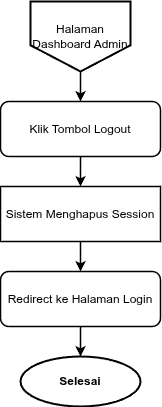

The diagram above was exported from draw.io. Its source (the exported page's mxGraphModel, read from the mxfile embedded in the PNG):
<mxGraphModel dx="792" dy="531" grid="1" gridSize="10" guides="1" tooltips="1" connect="1" arrows="1" fold="1" page="1" pageScale="1" pageWidth="800" pageHeight="800" math="0" shadow="0">
  <root>
    <mxCell id="0" />
    <mxCell id="1" parent="0" />
    <mxCell id="dash" value="Halaman Dashboard Admin" style="shape=offPageConnector;whiteSpace=wrap;html=1;fillColor=#FFFFFF;strokeColor=#000000;strokeWidth=2;fontSize=12;align=center;verticalAlign=middle;fontColor=#000000;" parent="1" vertex="1">
      <mxGeometry x="250" y="130" width="100" height="70" as="geometry" />
    </mxCell>
    <mxCell id="klik" value="Klik Tombol Logout" style="rounded=1;whiteSpace=wrap;html=1;fillColor=#FFFFFF;strokeColor=#000000;strokeWidth=1.5;fontColor=#000000;fontSize=12;" parent="1" vertex="1">
      <mxGeometry x="220" y="230" width="160" height="55" as="geometry" />
    </mxCell>
    <mxCell id="destroy" value="Sistem Menghapus Session" style="rounded=0;whiteSpace=wrap;html=1;fillColor=#FFFFFF;strokeColor=#000000;strokeWidth=1.5;fontColor=#000000;fontSize=12;" parent="1" vertex="1">
      <mxGeometry x="220" y="315" width="160" height="55" as="geometry" />
    </mxCell>
    <mxCell id="redirect" value="Redirect ke Halaman Login" style="rounded=1;whiteSpace=wrap;html=1;fillColor=#FFFFFF;strokeColor=#000000;strokeWidth=1.5;fontColor=#000000;fontSize=12;" parent="1" vertex="1">
      <mxGeometry x="220" y="400" width="160" height="55" as="geometry" />
    </mxCell>
    <mxCell id="end" value="Selesai" style="ellipse;whiteSpace=wrap;html=1;fillColor=#FFFFFF;strokeColor=#000000;strokeWidth=2;fontColor=#000000;fontStyle=1;fontSize=12;" parent="1" vertex="1">
      <mxGeometry x="240" y="485" width="120" height="50" as="geometry" />
    </mxCell>
    <mxCell id="e2" value="" style="edgeStyle=orthogonalEdgeStyle;rounded=0;orthogonalLoop=1;jettySize=auto;html=1;strokeColor=#000000;strokeWidth=1.5;fontColor=#000000;fontSize=11;labelBackgroundColor=#FFFFFF;exitX=0.5;exitY=1;exitDx=0;exitDy=0;entryX=0.5;entryY=0;entryDx=0;entryDy=0;" parent="1" source="dash" target="klik" edge="1">
      <mxGeometry relative="1" as="geometry" />
    </mxCell>
    <mxCell id="e3" value="" style="edgeStyle=orthogonalEdgeStyle;rounded=0;orthogonalLoop=1;jettySize=auto;html=1;strokeColor=#000000;strokeWidth=1.5;fontColor=#000000;fontSize=11;labelBackgroundColor=#FFFFFF;exitX=0.5;exitY=1;exitDx=0;exitDy=0;entryX=0.5;entryY=0;entryDx=0;entryDy=0;" parent="1" source="klik" target="destroy" edge="1">
      <mxGeometry relative="1" as="geometry" />
    </mxCell>
    <mxCell id="e4" value="" style="edgeStyle=orthogonalEdgeStyle;rounded=0;orthogonalLoop=1;jettySize=auto;html=1;strokeColor=#000000;strokeWidth=1.5;fontColor=#000000;fontSize=11;labelBackgroundColor=#FFFFFF;exitX=0.5;exitY=1;exitDx=0;exitDy=0;entryX=0.5;entryY=0;entryDx=0;entryDy=0;" parent="1" source="destroy" target="redirect" edge="1">
      <mxGeometry relative="1" as="geometry" />
    </mxCell>
    <mxCell id="e5" value="" style="edgeStyle=orthogonalEdgeStyle;rounded=0;orthogonalLoop=1;jettySize=auto;html=1;strokeColor=#000000;strokeWidth=1.5;fontColor=#000000;fontSize=11;labelBackgroundColor=#FFFFFF;exitX=0.5;exitY=1;exitDx=0;exitDy=0;entryX=0.5;entryY=0;entryDx=0;entryDy=0;" parent="1" source="redirect" target="end" edge="1">
      <mxGeometry relative="1" as="geometry" />
    </mxCell>
  </root>
</mxGraphModel>